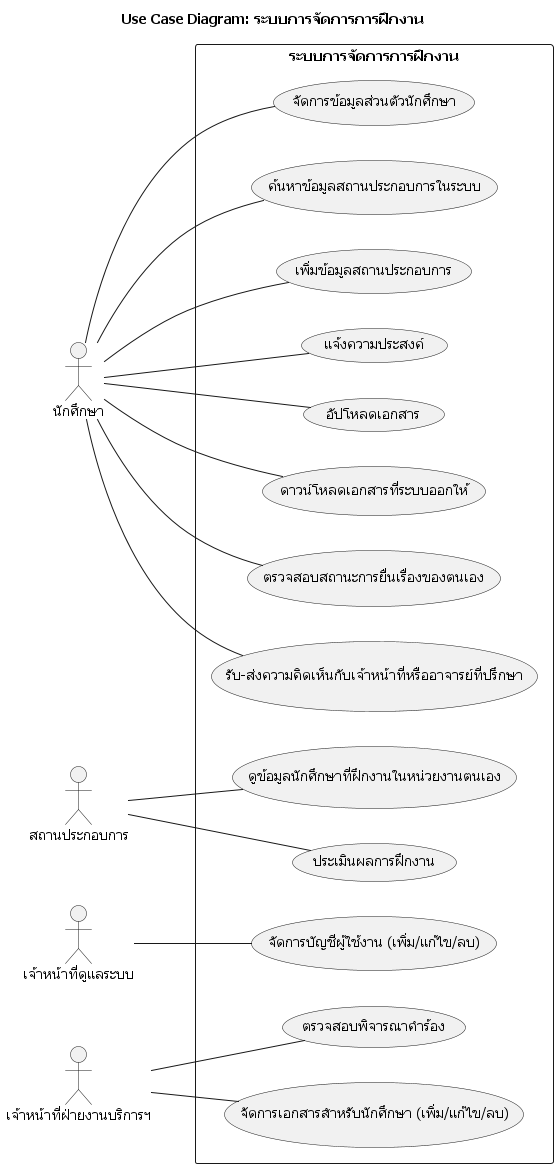

The diagram above was rendered by PlantUML. Its source (embedded in the PNG):
@startuml UseCaseDiagram_part1

skinparam defaultFontName "Tahoma"
title "Use Case Diagram: ระบบการจัดการการฝึกงาน"

left to right direction

actor "นักศึกษา" as Student
actor "สถานประกอบการ" as Company
actor "เจ้าหน้าที่ดูแลระบบ" as Admin
actor "เจ้าหน้าที่ฝ่ายงานบริการฯ" as Staff

rectangle "ระบบการจัดการการฝึกงาน" {
  ' กลุ่มนักศึกษา (Student)
    usecase "จัดการข้อมูลส่วนตัวนักศึกษา" as ucs001
    usecase "ค้นหาข้อมูลสถานประกอบการในระบบ" as ucs002
    usecase "เพิ่มข้อมูลสถานประกอบการ" as ucs003
    usecase "แจ้งความประสงค์" as ucs004
    usecase "อัปโหลดเอกสาร" as ucs005
    usecase "ดาวน์โหลดเอกสารที่ระบบออกให้" as ucs006
    usecase "ตรวจสอบสถานะการยื่นเรื่องของตนเอง" as ucs007
    usecase "รับ-ส่งความคิดเห็นกับเจ้าหน้าที่หรืออาจารย์ที่ปรึกษา" as ucs008

  ' กลุ่มสถานประกอบการ (Employer/Company)
    usecase "ดูข้อมูลนักศึกษาที่ฝึกงานในหน่วยงานตนเอง" as ucc001
    usecase "ประเมินผลการฝึกงาน" as ucc002

  ' กลุ่มผู้ดูแลระบบ (Admin)
    usecase "จัดการบัญชีผู้ใช้งาน (เพิ่ม/แก้ไข/ลบ)" as uca001

  ' กลุ่มเจ้าหน้าที่ (Staff)
    usecase "ตรวจสอบพิจารณาคำร้อง" as ucsf001
    usecase "จัดการเอกสารสำหรับนักศึกษา (เพิ่ม/แก้ไข/ลบ)" as ucsf002


}

' ความสัมพันธ์ของ Student
Student -- ucs001
Student -- ucs002
Student -- ucs003
Student -- ucs004
Student -- ucs005
Student -- ucs006
Student -- ucs007
Student -- ucs008

' ความสัมพันธ์ของ Company
Company -- ucc001
Company -- ucc002

' ความสัมพันธ์ของ Admin
Admin -- uca001 

' ความสัมพันธ์ของ Staff
Staff -- ucsf001
Staff -- ucsf002


@enduml